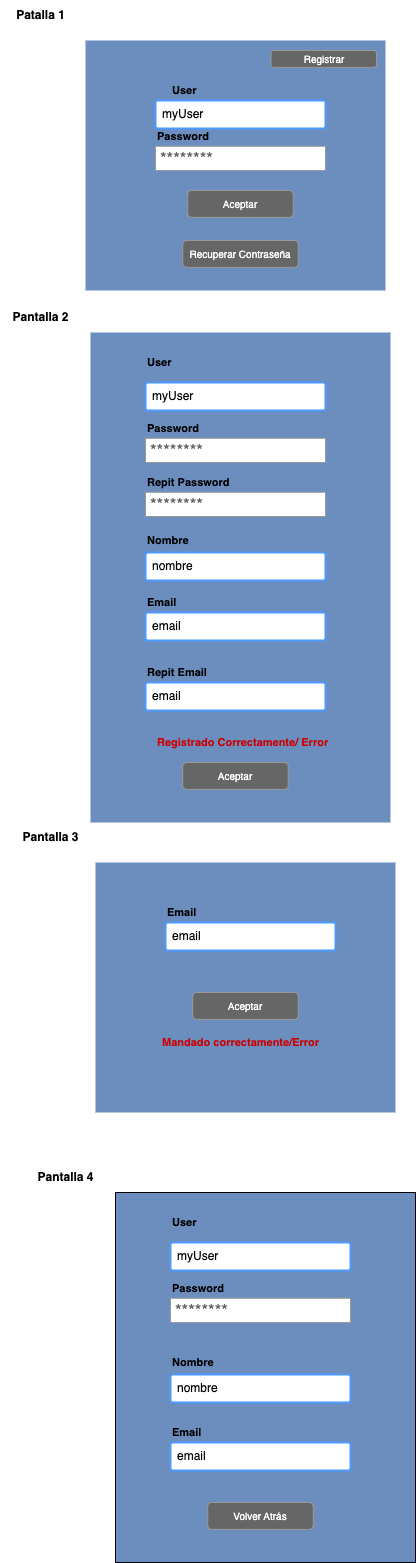

The diagram above was exported from draw.io. Its source (the exported page's mxGraphModel, read from the mxfile embedded in the PNG):
<mxGraphModel dx="658" dy="417" grid="1" gridSize="10" guides="1" tooltips="1" connect="1" arrows="1" fold="1" page="1" pageScale="1" pageWidth="1169" pageHeight="1654" math="0" shadow="0" adaptiveColors="auto">
  <root>
    <mxCell id="0" />
    <mxCell id="1" parent="0" />
    <mxCell id="nMKk32Gst3bEsTTqFz3T-40" value="" style="group" vertex="1" connectable="0" parent="1">
      <mxGeometry x="150" y="18" width="380" height="290" as="geometry" />
    </mxCell>
    <mxCell id="nMKk32Gst3bEsTTqFz3T-1" value="..." style="connectable=0;recursiveResize=0;strokeColor=inherit;fillColor=#6C8EBF;align=center;fontStyle=1;fontColor=#FFFFFF;html=1;" vertex="1" parent="nMKk32Gst3bEsTTqFz3T-40">
      <mxGeometry x="80" y="40" width="300" height="250" as="geometry">
        <mxRectangle width="93" height="33" as="alternateBounds" />
      </mxGeometry>
    </mxCell>
    <mxCell id="nMKk32Gst3bEsTTqFz3T-3" value="&lt;font style=&quot;color: rgb(0, 0, 0);&quot;&gt;User&lt;/font&gt;" style="fillColor=none;strokeColor=none;html=1;fontSize=11;fontStyle=0;align=left;fontColor=#596780;fontStyle=1;fontSize=11" vertex="1" parent="nMKk32Gst3bEsTTqFz3T-40">
      <mxGeometry x="165" y="80" width="50" height="20" as="geometry" />
    </mxCell>
    <mxCell id="nMKk32Gst3bEsTTqFz3T-4" value="myUser" style="rounded=1;arcSize=9;align=left;spacingLeft=5;strokeColor=#4C9AFF;html=1;strokeWidth=2;fontSize=12" vertex="1" parent="nMKk32Gst3bEsTTqFz3T-40">
      <mxGeometry x="150" y="100" width="170" height="28" as="geometry" />
    </mxCell>
    <mxCell id="nMKk32Gst3bEsTTqFz3T-7" value="Aceptar" style="rounded=1;html=1;shadow=0;dashed=0;whiteSpace=wrap;fontSize=10;fillColor=#666666;align=center;strokeColor=#999999;fontColor=#ffffff;" vertex="1" parent="nMKk32Gst3bEsTTqFz3T-40">
      <mxGeometry x="182.25" y="190" width="105.5" height="26.88" as="geometry" />
    </mxCell>
    <mxCell id="nMKk32Gst3bEsTTqFz3T-8" value="Registrar" style="rounded=1;html=1;shadow=0;dashed=0;whiteSpace=wrap;fontSize=10;fillColor=#666666;align=center;strokeColor=#999999;fontColor=#ffffff;" vertex="1" parent="nMKk32Gst3bEsTTqFz3T-40">
      <mxGeometry x="265.5" y="50" width="105.5" height="16.88" as="geometry" />
    </mxCell>
    <mxCell id="nMKk32Gst3bEsTTqFz3T-9" value="Recuperar Contraseña" style="rounded=1;html=1;shadow=0;dashed=0;whiteSpace=wrap;fontSize=10;fillColor=#666666;align=center;strokeColor=#999999;fontColor=#ffffff;" vertex="1" parent="nMKk32Gst3bEsTTqFz3T-40">
      <mxGeometry x="177.25" y="240" width="115.5" height="26.88" as="geometry" />
    </mxCell>
    <mxCell id="nMKk32Gst3bEsTTqFz3T-10" value="" style="group" vertex="1" connectable="0" parent="nMKk32Gst3bEsTTqFz3T-40">
      <mxGeometry x="150" y="128" width="170" height="42" as="geometry" />
    </mxCell>
    <mxCell id="nMKk32Gst3bEsTTqFz3T-5" value="********" style="strokeWidth=1;shadow=0;dashed=0;align=center;html=1;shape=mxgraph.mockup.forms.pwField;strokeColor=#999999;mainText=;align=left;fontColor=#666666;fontSize=17;spacingLeft=3;" vertex="1" parent="nMKk32Gst3bEsTTqFz3T-10">
      <mxGeometry y="17.76923076923077" width="170" height="24.23076923076923" as="geometry" />
    </mxCell>
    <mxCell id="nMKk32Gst3bEsTTqFz3T-6" value="Password" style="fillColor=none;strokeColor=none;html=1;fontSize=11;fontStyle=0;align=left;fontColor=#000000;fontStyle=1;fontSize=11" vertex="1" parent="nMKk32Gst3bEsTTqFz3T-10">
      <mxGeometry width="106.25" height="16.153846153846153" as="geometry" />
    </mxCell>
    <mxCell id="nMKk32Gst3bEsTTqFz3T-11" value="&lt;b&gt;Patalla 1&lt;/b&gt;" style="text;html=1;align=center;verticalAlign=middle;resizable=0;points=[];autosize=1;strokeColor=none;fillColor=none;" vertex="1" parent="nMKk32Gst3bEsTTqFz3T-40">
      <mxGeometry width="70" height="30" as="geometry" />
    </mxCell>
    <mxCell id="nMKk32Gst3bEsTTqFz3T-56" value="" style="group" vertex="1" connectable="0" parent="1">
      <mxGeometry x="160" y="840" width="380" height="290" as="geometry" />
    </mxCell>
    <mxCell id="nMKk32Gst3bEsTTqFz3T-43" value="" style="connectable=0;recursiveResize=0;strokeColor=inherit;fillColor=#6C8EBF;align=center;fontStyle=1;fontColor=#FFFFFF;html=1;" vertex="1" parent="nMKk32Gst3bEsTTqFz3T-56">
      <mxGeometry x="80" y="40" width="300" height="250" as="geometry">
        <mxRectangle width="93" height="33" as="alternateBounds" />
      </mxGeometry>
    </mxCell>
    <mxCell id="nMKk32Gst3bEsTTqFz3T-44" value="&lt;font style=&quot;color: rgb(0, 0, 0);&quot;&gt;Email&lt;/font&gt;" style="fillColor=none;strokeColor=none;html=1;fontSize=11;fontStyle=0;align=left;fontColor=#596780;fontStyle=1;fontSize=11" vertex="1" parent="nMKk32Gst3bEsTTqFz3T-56">
      <mxGeometry x="150" y="80" width="50" height="20" as="geometry" />
    </mxCell>
    <mxCell id="nMKk32Gst3bEsTTqFz3T-45" value="email" style="rounded=1;arcSize=9;align=left;spacingLeft=5;strokeColor=#4C9AFF;html=1;strokeWidth=2;fontSize=12" vertex="1" parent="nMKk32Gst3bEsTTqFz3T-56">
      <mxGeometry x="150" y="100" width="170" height="28" as="geometry" />
    </mxCell>
    <mxCell id="nMKk32Gst3bEsTTqFz3T-46" value="Aceptar" style="rounded=1;html=1;shadow=0;dashed=0;whiteSpace=wrap;fontSize=10;fillColor=#666666;align=center;strokeColor=#999999;fontColor=#ffffff;" vertex="1" parent="nMKk32Gst3bEsTTqFz3T-56">
      <mxGeometry x="177.25" y="170" width="105.5" height="26.88" as="geometry" />
    </mxCell>
    <mxCell id="nMKk32Gst3bEsTTqFz3T-52" value="&lt;b&gt;Pantalla 3&lt;/b&gt;" style="text;html=1;align=center;verticalAlign=middle;resizable=0;points=[];autosize=1;strokeColor=none;fillColor=none;" vertex="1" parent="nMKk32Gst3bEsTTqFz3T-56">
      <mxGeometry x="-5" width="80" height="30" as="geometry" />
    </mxCell>
    <mxCell id="nMKk32Gst3bEsTTqFz3T-55" value="&lt;font style=&quot;color: rgb(204, 0, 0);&quot;&gt;Mandado correctamente/Error&lt;/font&gt;" style="fillColor=none;strokeColor=none;html=1;fontSize=11;fontStyle=0;align=left;fontColor=#596780;fontStyle=1;fontSize=11" vertex="1" parent="nMKk32Gst3bEsTTqFz3T-56">
      <mxGeometry x="145" y="210" width="180" height="20" as="geometry" />
    </mxCell>
    <mxCell id="nMKk32Gst3bEsTTqFz3T-65" value="" style="group" vertex="1" connectable="0" parent="1">
      <mxGeometry x="145" y="320" width="390" height="520" as="geometry" />
    </mxCell>
    <mxCell id="nMKk32Gst3bEsTTqFz3T-21" value="&lt;b&gt;Pantalla 2&lt;/b&gt;" style="text;html=1;align=center;verticalAlign=middle;resizable=0;points=[];autosize=1;strokeColor=none;fillColor=none;" vertex="1" parent="nMKk32Gst3bEsTTqFz3T-65">
      <mxGeometry width="80" height="30" as="geometry" />
    </mxCell>
    <mxCell id="nMKk32Gst3bEsTTqFz3T-12" value="" style="connectable=0;recursiveResize=0;strokeColor=inherit;fillColor=#6C8EBF;align=center;fontStyle=1;fontColor=#FFFFFF;html=1;" vertex="1" parent="nMKk32Gst3bEsTTqFz3T-65">
      <mxGeometry x="90" y="30" width="300" height="490" as="geometry">
        <mxRectangle width="93" height="33" as="alternateBounds" />
      </mxGeometry>
    </mxCell>
    <mxCell id="nMKk32Gst3bEsTTqFz3T-13" value="&lt;font style=&quot;color: rgb(0, 0, 0);&quot;&gt;User&lt;/font&gt;" style="fillColor=none;strokeColor=none;html=1;fontSize=11;fontStyle=0;align=left;fontColor=#596780;fontStyle=1;fontSize=11" vertex="1" parent="nMKk32Gst3bEsTTqFz3T-65">
      <mxGeometry x="145" y="50" width="50" height="20" as="geometry" />
    </mxCell>
    <mxCell id="nMKk32Gst3bEsTTqFz3T-14" value="myUser" style="rounded=1;arcSize=9;align=left;spacingLeft=5;strokeColor=#4C9AFF;html=1;strokeWidth=2;fontSize=12" vertex="1" parent="nMKk32Gst3bEsTTqFz3T-65">
      <mxGeometry x="145" y="80" width="180" height="28" as="geometry" />
    </mxCell>
    <mxCell id="nMKk32Gst3bEsTTqFz3T-15" value="Aceptar" style="rounded=1;html=1;shadow=0;dashed=0;whiteSpace=wrap;fontSize=10;fillColor=#666666;align=center;strokeColor=#999999;fontColor=#ffffff;" vertex="1" parent="nMKk32Gst3bEsTTqFz3T-65">
      <mxGeometry x="182.25" y="460" width="105.5" height="26.88" as="geometry" />
    </mxCell>
    <mxCell id="nMKk32Gst3bEsTTqFz3T-18" value="" style="group" vertex="1" connectable="0" parent="nMKk32Gst3bEsTTqFz3T-65">
      <mxGeometry x="145" y="118" width="180" height="42" as="geometry" />
    </mxCell>
    <mxCell id="nMKk32Gst3bEsTTqFz3T-19" value="********" style="strokeWidth=1;shadow=0;dashed=0;align=center;html=1;shape=mxgraph.mockup.forms.pwField;strokeColor=#999999;mainText=;align=left;fontColor=#666666;fontSize=17;spacingLeft=3;" vertex="1" parent="nMKk32Gst3bEsTTqFz3T-18">
      <mxGeometry y="17.76923076923077" width="180" height="24.23076923076923" as="geometry" />
    </mxCell>
    <mxCell id="nMKk32Gst3bEsTTqFz3T-20" value="Password" style="fillColor=none;strokeColor=none;html=1;fontSize=11;fontStyle=0;align=left;fontColor=#000000;fontStyle=1;fontSize=11" vertex="1" parent="nMKk32Gst3bEsTTqFz3T-18">
      <mxGeometry width="112.5" height="16.153846153846153" as="geometry" />
    </mxCell>
    <mxCell id="nMKk32Gst3bEsTTqFz3T-22" value="" style="group" vertex="1" connectable="0" parent="nMKk32Gst3bEsTTqFz3T-65">
      <mxGeometry x="145" y="180" width="180" height="42" as="geometry" />
    </mxCell>
    <mxCell id="nMKk32Gst3bEsTTqFz3T-39" value="" style="group" vertex="1" connectable="0" parent="nMKk32Gst3bEsTTqFz3T-22">
      <mxGeometry y="-8" width="180" height="42" as="geometry" />
    </mxCell>
    <mxCell id="nMKk32Gst3bEsTTqFz3T-23" value="********" style="strokeWidth=1;shadow=0;dashed=0;align=center;html=1;shape=mxgraph.mockup.forms.pwField;strokeColor=#999999;mainText=;align=left;fontColor=#666666;fontSize=17;spacingLeft=3;" vertex="1" parent="nMKk32Gst3bEsTTqFz3T-39">
      <mxGeometry y="17.76923076923077" width="180" height="24.23076923076923" as="geometry" />
    </mxCell>
    <mxCell id="nMKk32Gst3bEsTTqFz3T-24" value="Repit Password" style="fillColor=none;strokeColor=none;html=1;fontSize=11;fontStyle=0;align=left;fontColor=#000000;fontStyle=1;fontSize=11" vertex="1" parent="nMKk32Gst3bEsTTqFz3T-39">
      <mxGeometry width="112.5" height="16.153846153846153" as="geometry" />
    </mxCell>
    <mxCell id="nMKk32Gst3bEsTTqFz3T-30" value="" style="group" vertex="1" connectable="0" parent="nMKk32Gst3bEsTTqFz3T-65">
      <mxGeometry x="145" y="228" width="180" height="50" as="geometry" />
    </mxCell>
    <mxCell id="nMKk32Gst3bEsTTqFz3T-25" value="nombre" style="rounded=1;arcSize=9;align=left;spacingLeft=5;strokeColor=#4C9AFF;html=1;strokeWidth=2;fontSize=12" vertex="1" parent="nMKk32Gst3bEsTTqFz3T-30">
      <mxGeometry y="22" width="180" height="28" as="geometry" />
    </mxCell>
    <mxCell id="nMKk32Gst3bEsTTqFz3T-26" value="&lt;font style=&quot;color: rgb(0, 0, 0);&quot;&gt;Nombre&lt;/font&gt;" style="fillColor=none;strokeColor=none;html=1;fontSize=11;fontStyle=0;align=left;fontColor=#596780;fontStyle=1;fontSize=11" vertex="1" parent="nMKk32Gst3bEsTTqFz3T-30">
      <mxGeometry width="50" height="20" as="geometry" />
    </mxCell>
    <mxCell id="nMKk32Gst3bEsTTqFz3T-31" value="" style="group" vertex="1" connectable="0" parent="nMKk32Gst3bEsTTqFz3T-65">
      <mxGeometry x="145" y="290" width="180" height="48" as="geometry" />
    </mxCell>
    <mxCell id="nMKk32Gst3bEsTTqFz3T-28" value="email" style="rounded=1;arcSize=9;align=left;spacingLeft=5;strokeColor=#4C9AFF;html=1;strokeWidth=2;fontSize=12" vertex="1" parent="nMKk32Gst3bEsTTqFz3T-31">
      <mxGeometry y="20" width="180" height="28" as="geometry" />
    </mxCell>
    <mxCell id="nMKk32Gst3bEsTTqFz3T-29" value="&lt;font style=&quot;color: rgb(0, 0, 0);&quot;&gt;Email&lt;/font&gt;" style="fillColor=none;strokeColor=none;html=1;fontSize=11;fontStyle=0;align=left;fontColor=#596780;fontStyle=1;fontSize=11" vertex="1" parent="nMKk32Gst3bEsTTqFz3T-31">
      <mxGeometry width="50" height="20" as="geometry" />
    </mxCell>
    <mxCell id="nMKk32Gst3bEsTTqFz3T-36" value="" style="group" vertex="1" connectable="0" parent="nMKk32Gst3bEsTTqFz3T-65">
      <mxGeometry x="145" y="360" width="180" height="48" as="geometry" />
    </mxCell>
    <mxCell id="nMKk32Gst3bEsTTqFz3T-37" value="email" style="rounded=1;arcSize=9;align=left;spacingLeft=5;strokeColor=#4C9AFF;html=1;strokeWidth=2;fontSize=12" vertex="1" parent="nMKk32Gst3bEsTTqFz3T-36">
      <mxGeometry y="20" width="180" height="28" as="geometry" />
    </mxCell>
    <mxCell id="nMKk32Gst3bEsTTqFz3T-38" value="&lt;font style=&quot;color: rgb(0, 0, 0);&quot;&gt;Repit Email&lt;/font&gt;" style="fillColor=none;strokeColor=none;html=1;fontSize=11;fontStyle=0;align=left;fontColor=#596780;fontStyle=1;fontSize=11" vertex="1" parent="nMKk32Gst3bEsTTqFz3T-36">
      <mxGeometry width="50" height="20" as="geometry" />
    </mxCell>
    <mxCell id="nMKk32Gst3bEsTTqFz3T-54" value="&lt;font style=&quot;color: rgb(204, 0, 0);&quot;&gt;Registrado Correctamente/ Error&lt;/font&gt;" style="fillColor=none;strokeColor=none;html=1;fontSize=11;fontStyle=0;align=left;fontColor=#596780;fontStyle=1;fontSize=11" vertex="1" parent="nMKk32Gst3bEsTTqFz3T-65">
      <mxGeometry x="155" y="430" width="180" height="20" as="geometry" />
    </mxCell>
    <mxCell id="nMKk32Gst3bEsTTqFz3T-67" value="&lt;b&gt;Pantalla 4&lt;/b&gt;" style="text;html=1;align=center;verticalAlign=middle;resizable=0;points=[];autosize=1;strokeColor=none;fillColor=none;" vertex="1" parent="1">
      <mxGeometry x="170" y="1180" width="80" height="30" as="geometry" />
    </mxCell>
    <mxCell id="nMKk32Gst3bEsTTqFz3T-68" value="" style="connectable=0;recursiveResize=0;strokeColor=inherit;fillColor=#6C8EBF;align=center;fontStyle=1;fontColor=#FFFFFF;html=1;" vertex="1" parent="1">
      <mxGeometry x="260" y="1210" width="300" height="370" as="geometry">
        <mxRectangle width="93" height="33" as="alternateBounds" />
      </mxGeometry>
    </mxCell>
    <mxCell id="nMKk32Gst3bEsTTqFz3T-69" value="&lt;font style=&quot;color: rgb(0, 0, 0);&quot;&gt;User&lt;/font&gt;" style="fillColor=none;strokeColor=none;html=1;fontSize=11;fontStyle=0;align=left;fontColor=#596780;fontStyle=1;fontSize=11" vertex="1" parent="1">
      <mxGeometry x="315" y="1230" width="50" height="20" as="geometry" />
    </mxCell>
    <mxCell id="nMKk32Gst3bEsTTqFz3T-70" value="myUser" style="rounded=1;arcSize=9;align=left;spacingLeft=5;strokeColor=#4C9AFF;html=1;strokeWidth=2;fontSize=12" vertex="1" parent="1">
      <mxGeometry x="315" y="1260" width="180" height="28" as="geometry" />
    </mxCell>
    <mxCell id="nMKk32Gst3bEsTTqFz3T-71" value="Volver Atrás" style="rounded=1;html=1;shadow=0;dashed=0;whiteSpace=wrap;fontSize=10;fillColor=#666666;align=center;strokeColor=#999999;fontColor=#ffffff;" vertex="1" parent="1">
      <mxGeometry x="352.25" y="1520" width="105.5" height="26.88" as="geometry" />
    </mxCell>
    <mxCell id="nMKk32Gst3bEsTTqFz3T-72" value="" style="group" vertex="1" connectable="0" parent="1">
      <mxGeometry x="315" y="1298" width="180" height="42" as="geometry" />
    </mxCell>
    <mxCell id="nMKk32Gst3bEsTTqFz3T-73" value="********" style="strokeWidth=1;shadow=0;dashed=0;align=center;html=1;shape=mxgraph.mockup.forms.pwField;strokeColor=#999999;mainText=;align=left;fontColor=#666666;fontSize=17;spacingLeft=3;" vertex="1" parent="nMKk32Gst3bEsTTqFz3T-72">
      <mxGeometry y="17.76923076923077" width="180" height="24.23076923076923" as="geometry" />
    </mxCell>
    <mxCell id="nMKk32Gst3bEsTTqFz3T-74" value="Password" style="fillColor=none;strokeColor=none;html=1;fontSize=11;fontStyle=0;align=left;fontColor=#000000;fontStyle=1;fontSize=11" vertex="1" parent="nMKk32Gst3bEsTTqFz3T-72">
      <mxGeometry width="112.5" height="16.153846153846153" as="geometry" />
    </mxCell>
    <mxCell id="nMKk32Gst3bEsTTqFz3T-79" value="" style="group" vertex="1" connectable="0" parent="1">
      <mxGeometry x="315" y="1370" width="180" height="50" as="geometry" />
    </mxCell>
    <mxCell id="nMKk32Gst3bEsTTqFz3T-80" value="nombre" style="rounded=1;arcSize=9;align=left;spacingLeft=5;strokeColor=#4C9AFF;html=1;strokeWidth=2;fontSize=12" vertex="1" parent="nMKk32Gst3bEsTTqFz3T-79">
      <mxGeometry y="22" width="180" height="28" as="geometry" />
    </mxCell>
    <mxCell id="nMKk32Gst3bEsTTqFz3T-81" value="&lt;font style=&quot;color: rgb(0, 0, 0);&quot;&gt;Nombre&lt;/font&gt;" style="fillColor=none;strokeColor=none;html=1;fontSize=11;fontStyle=0;align=left;fontColor=#596780;fontStyle=1;fontSize=11" vertex="1" parent="nMKk32Gst3bEsTTqFz3T-79">
      <mxGeometry width="50" height="20" as="geometry" />
    </mxCell>
    <mxCell id="nMKk32Gst3bEsTTqFz3T-82" value="" style="group" vertex="1" connectable="0" parent="1">
      <mxGeometry x="315" y="1440" width="180" height="48" as="geometry" />
    </mxCell>
    <mxCell id="nMKk32Gst3bEsTTqFz3T-83" value="email" style="rounded=1;arcSize=9;align=left;spacingLeft=5;strokeColor=#4C9AFF;html=1;strokeWidth=2;fontSize=12" vertex="1" parent="nMKk32Gst3bEsTTqFz3T-82">
      <mxGeometry y="20" width="180" height="28" as="geometry" />
    </mxCell>
    <mxCell id="nMKk32Gst3bEsTTqFz3T-84" value="&lt;font style=&quot;color: rgb(0, 0, 0);&quot;&gt;Email&lt;/font&gt;" style="fillColor=none;strokeColor=none;html=1;fontSize=11;fontStyle=0;align=left;fontColor=#596780;fontStyle=1;fontSize=11" vertex="1" parent="nMKk32Gst3bEsTTqFz3T-82">
      <mxGeometry width="50" height="20" as="geometry" />
    </mxCell>
  </root>
</mxGraphModel>